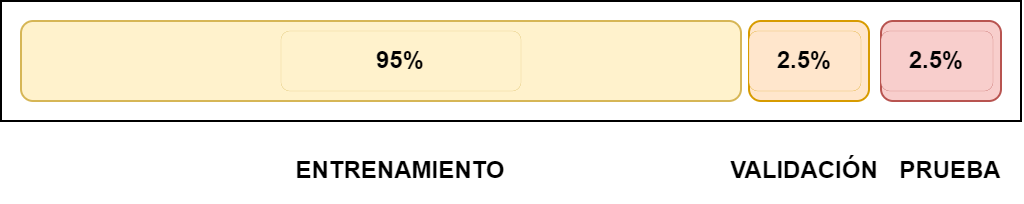

The diagram above was exported from draw.io. Its source (the exported page's mxGraphModel, read from the mxfile embedded in the PNG):
<mxGraphModel dx="979" dy="554" grid="1" gridSize="10" guides="1" tooltips="1" connect="1" arrows="1" fold="1" page="1" pageScale="1" pageWidth="827" pageHeight="1169" math="0" shadow="0">
  <root>
    <mxCell id="0" />
    <mxCell id="1" parent="0" />
    <mxCell id="op3orpZ_6N6Lde12oo-n-2" value="" style="rounded=0;whiteSpace=wrap;html=1;" vertex="1" parent="1">
      <mxGeometry x="40" y="40" width="510" height="60" as="geometry" />
    </mxCell>
    <mxCell id="op3orpZ_6N6Lde12oo-n-3" value="" style="rounded=1;whiteSpace=wrap;html=1;fillColor=#fff2cc;strokeColor=#d6b656;" vertex="1" parent="1">
      <mxGeometry x="50" y="50" width="360" height="40" as="geometry" />
    </mxCell>
    <mxCell id="op3orpZ_6N6Lde12oo-n-4" value="" style="rounded=1;whiteSpace=wrap;html=1;fillColor=#ffe6cc;strokeColor=#d79b00;" vertex="1" parent="1">
      <mxGeometry x="414" y="50" width="60" height="40" as="geometry" />
    </mxCell>
    <mxCell id="op3orpZ_6N6Lde12oo-n-5" value="" style="rounded=1;whiteSpace=wrap;html=1;fillColor=#f8cecc;strokeColor=#b85450;" vertex="1" parent="1">
      <mxGeometry x="480" y="50" width="60" height="40" as="geometry" />
    </mxCell>
    <mxCell id="op3orpZ_6N6Lde12oo-n-6" value="ENTRENAMIENTO" style="rounded=1;whiteSpace=wrap;html=1;strokeColor=#ffffff;fontStyle=1" vertex="1" parent="1">
      <mxGeometry x="180" y="110" width="120" height="30" as="geometry" />
    </mxCell>
    <mxCell id="op3orpZ_6N6Lde12oo-n-7" value="VALIDACIÓN" style="rounded=1;whiteSpace=wrap;html=1;strokeColor=#ffffff;fontStyle=1" vertex="1" parent="1">
      <mxGeometry x="397" y="110" width="90" height="30" as="geometry" />
    </mxCell>
    <mxCell id="op3orpZ_6N6Lde12oo-n-8" value="PRUEBA" style="rounded=1;whiteSpace=wrap;html=1;strokeColor=#ffffff;fontStyle=1" vertex="1" parent="1">
      <mxGeometry x="480" y="110" width="70" height="30" as="geometry" />
    </mxCell>
    <mxCell id="op3orpZ_6N6Lde12oo-n-10" value="95%" style="rounded=1;whiteSpace=wrap;html=1;strokeColor=#d6b656;fontStyle=1;fillColor=#fff2cc;strokeWidth=0;" vertex="1" parent="1">
      <mxGeometry x="180" y="55" width="120" height="30" as="geometry" />
    </mxCell>
    <mxCell id="op3orpZ_6N6Lde12oo-n-11" value="2.5%" style="rounded=1;whiteSpace=wrap;html=1;strokeColor=#d79b00;fontStyle=1;fillColor=#ffe6cc;strokeWidth=0;" vertex="1" parent="1">
      <mxGeometry x="414" y="55" width="56" height="30" as="geometry" />
    </mxCell>
    <mxCell id="op3orpZ_6N6Lde12oo-n-12" value="2.5%" style="rounded=1;whiteSpace=wrap;html=1;strokeColor=#b85450;fontStyle=1;fillColor=#f8cecc;strokeWidth=0;" vertex="1" parent="1">
      <mxGeometry x="480" y="55" width="56" height="30" as="geometry" />
    </mxCell>
  </root>
</mxGraphModel>